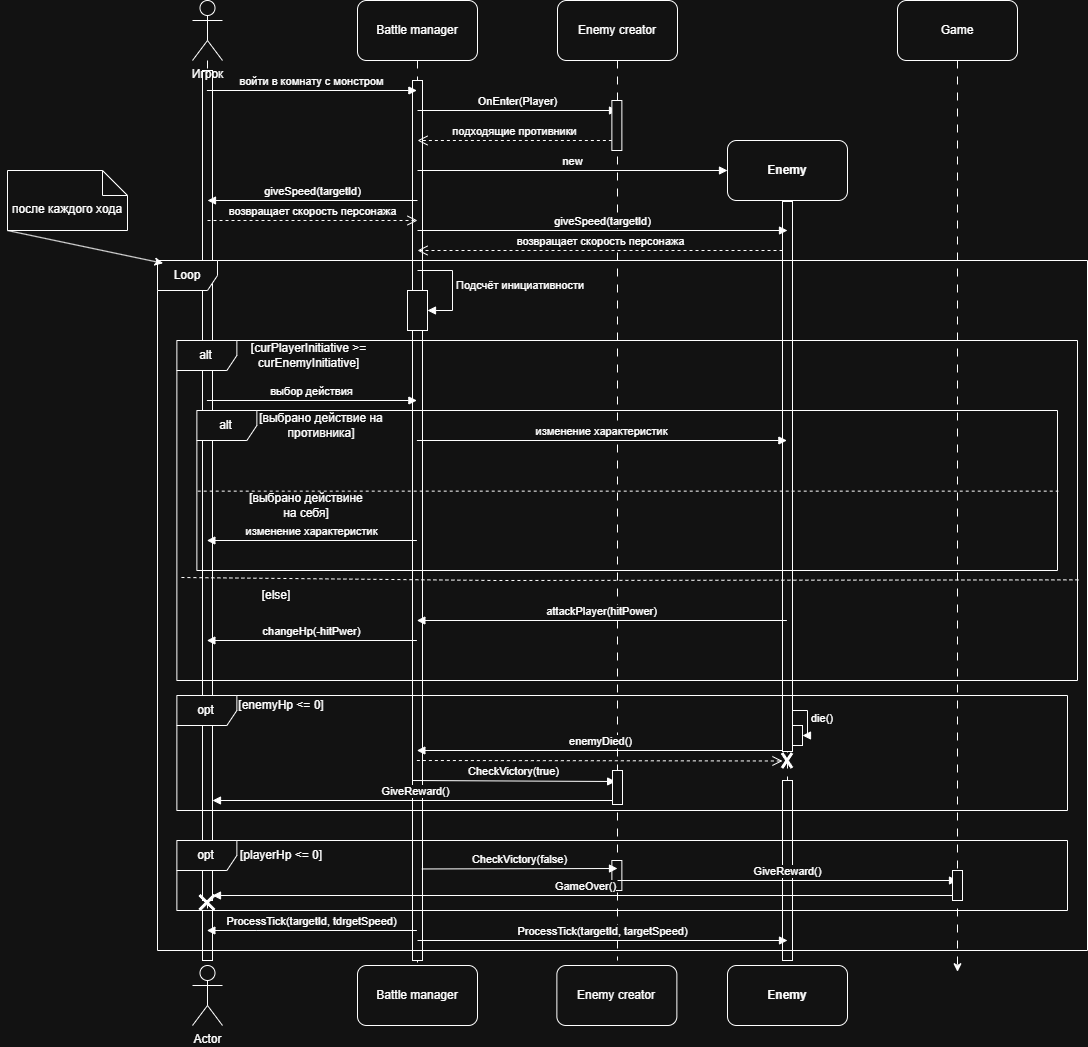

The diagram above was exported from draw.io. Its source (the exported page's mxGraphModel, read from the mxfile embedded in the PNG):
<mxGraphModel dx="2586" dy="1095" grid="1" gridSize="10" guides="1" tooltips="1" connect="1" arrows="1" fold="1" page="1" pageScale="1" pageWidth="827" pageHeight="1169" math="0" shadow="0">
  <root>
    <mxCell id="0" />
    <mxCell id="1" parent="0" />
    <mxCell id="sADM_1grrqcuYERbayq7-13" edge="1" parent="1" source="sADM_1grrqcuYERbayq7-2" style="edgeStyle=orthogonalEdgeStyle;rounded=0;orthogonalLoop=1;jettySize=auto;html=1;exitX=0.5;exitY=1;exitDx=0;exitDy=0;endArrow=none;endFill=0;dashed=1;dashPattern=8 8;">
      <mxGeometry relative="1" as="geometry">
        <Array as="points">
          <mxPoint x="530" y="510" />
        </Array>
        <mxPoint x="530" y="1010" as="targetPoint" />
      </mxGeometry>
    </mxCell>
    <mxCell id="sADM_1grrqcuYERbayq7-100" parent="1" style="html=1;points=[[0,0,0,0,5],[0,1,0,0,-5],[1,0,0,0,5],[1,1,0,0,-5]];perimeter=orthogonalPerimeter;outlineConnect=0;targetShapes=umlLifeline;portConstraint=eastwest;newEdgeStyle={&quot;curved&quot;:0,&quot;rounded&quot;:0};" value="" vertex="1">
      <mxGeometry height="30" width="10" x="524.37" y="910" as="geometry" />
    </mxCell>
    <mxCell id="sADM_1grrqcuYERbayq7-14" edge="1" parent="1" source="sADM_1grrqcuYERbayq7-3" style="edgeStyle=orthogonalEdgeStyle;rounded=0;orthogonalLoop=1;jettySize=auto;html=1;exitX=0.5;exitY=1;exitDx=0;exitDy=0;endArrow=none;endFill=0;dashed=1;dashPattern=8 8;">
      <mxGeometry relative="1" as="geometry">
        <Array as="points">
          <mxPoint x="700" y="380" />
          <mxPoint x="700" y="380" />
        </Array>
        <mxPoint x="700" y="1010" as="targetPoint" />
      </mxGeometry>
    </mxCell>
    <mxCell id="sADM_1grrqcuYERbayq7-89" parent="1" style="html=1;points=[[0,0,0,0,5],[0,1,0,0,-5],[1,0,0,0,5],[1,1,0,0,-5]];perimeter=orthogonalPerimeter;outlineConnect=0;targetShapes=umlLifeline;portConstraint=eastwest;newEdgeStyle={&quot;curved&quot;:0,&quot;rounded&quot;:0};" value="" vertex="1">
      <mxGeometry height="180" width="10" x="695" y="830" as="geometry" />
    </mxCell>
    <mxCell id="sADM_1grrqcuYERbayq7-87" parent="1" style="html=1;points=[[0,0,0,0,5],[0,1,0,0,-5],[1,0,0,0,5],[1,1,0,0,-5]];perimeter=orthogonalPerimeter;outlineConnect=0;targetShapes=umlLifeline;portConstraint=eastwest;newEdgeStyle={&quot;curved&quot;:0,&quot;rounded&quot;:0};" value="" vertex="1">
      <mxGeometry height="550" width="10" x="695" y="251" as="geometry" />
    </mxCell>
    <mxCell id="sADM_1grrqcuYERbayq7-21" edge="1" parent="1" source="sADM_1grrqcuYERbayq7-81" style="edgeStyle=orthogonalEdgeStyle;rounded=0;orthogonalLoop=1;jettySize=auto;html=1;endArrow=none;endFill=0;dashed=1;dashPattern=8 8;">
      <mxGeometry relative="1" as="geometry">
        <Array as="points">
          <mxPoint x="120" y="510" />
        </Array>
        <mxPoint x="120" y="1010" as="targetPoint" />
      </mxGeometry>
    </mxCell>
    <mxCell id="sADM_1grrqcuYERbayq7-84" parent="1" style="html=1;points=[[0,0,0,0,5],[0,1,0,0,-5],[1,0,0,0,5],[1,1,0,0,-5]];perimeter=orthogonalPerimeter;outlineConnect=0;targetShapes=umlLifeline;portConstraint=eastwest;newEdgeStyle={&quot;curved&quot;:0,&quot;rounded&quot;:0};" value="" vertex="1">
      <mxGeometry height="50" width="10" x="115" y="960" as="geometry" />
    </mxCell>
    <mxCell id="sADM_1grrqcuYERbayq7-12" edge="1" parent="1" source="sADM_1grrqcuYERbayq7-28" style="edgeStyle=orthogonalEdgeStyle;rounded=0;orthogonalLoop=1;jettySize=auto;html=1;dashed=1;startArrow=none;startFill=0;endArrow=none;endFill=0;dashPattern=8 8;">
      <mxGeometry relative="1" as="geometry">
        <Array as="points">
          <mxPoint x="330" y="500" />
        </Array>
        <mxPoint x="330" y="110" as="sourcePoint" />
        <mxPoint x="330" y="1020" as="targetPoint" />
      </mxGeometry>
    </mxCell>
    <mxCell id="sADM_1grrqcuYERbayq7-31" edge="1" parent="1" style="edgeStyle=orthogonalEdgeStyle;rounded=0;orthogonalLoop=1;jettySize=auto;html=1;dashed=1;startArrow=none;startFill=0;endArrow=none;endFill=0;dashPattern=8 8;" target="sADM_1grrqcuYERbayq7-28" value="">
      <mxGeometry relative="1" as="geometry">
        <Array as="points">
          <mxPoint x="330" y="290" />
          <mxPoint x="330" y="290" />
        </Array>
        <mxPoint x="330" y="110" as="sourcePoint" />
        <mxPoint x="325" y="500" as="targetPoint" />
      </mxGeometry>
    </mxCell>
    <mxCell id="sADM_1grrqcuYERbayq7-82" parent="1" style="html=1;points=[[0,0,0,0,5],[0,1,0,0,-5],[1,0,0,0,5],[1,1,0,0,-5]];perimeter=orthogonalPerimeter;outlineConnect=0;targetShapes=umlLifeline;portConstraint=eastwest;newEdgeStyle={&quot;curved&quot;:0,&quot;rounded&quot;:0};" value="" vertex="1">
      <mxGeometry height="880" width="10" x="325" y="130" as="geometry" />
    </mxCell>
    <mxCell id="sADM_1grrqcuYERbayq7-81" parent="1" style="html=1;points=[[0,0,0,0,5],[0,1,0,0,-5],[1,0,0,0,5],[1,1,0,0,-5]];perimeter=orthogonalPerimeter;outlineConnect=0;targetShapes=umlLifeline;portConstraint=eastwest;newEdgeStyle={&quot;curved&quot;:0,&quot;rounded&quot;:0};" value="" vertex="1">
      <mxGeometry height="830" width="10" x="115" y="120" as="geometry" />
    </mxCell>
    <mxCell id="sADM_1grrqcuYERbayq7-2" parent="1" style="rounded=1;whiteSpace=wrap;html=1;" value="Enemy creator" vertex="1">
      <mxGeometry height="60" width="120" x="470" y="50" as="geometry" />
    </mxCell>
    <mxCell id="sADM_1grrqcuYERbayq7-3" parent="1" style="rounded=1;whiteSpace=wrap;html=1;" value="&lt;b&gt;Enemy&lt;/b&gt;" vertex="1">
      <mxGeometry height="60" width="120" x="640" y="190" as="geometry" />
    </mxCell>
    <mxCell id="sADM_1grrqcuYERbayq7-16" edge="1" parent="1" style="html=1;verticalAlign=bottom;endArrow=block;curved=0;rounded=0;" value="OnEnter(Player)">
      <mxGeometry relative="1" width="80" as="geometry">
        <mxPoint x="330" y="160" as="sourcePoint" />
        <mxPoint x="530" y="160" as="targetPoint" />
      </mxGeometry>
    </mxCell>
    <mxCell id="sADM_1grrqcuYERbayq7-19" parent="1" style="rounded=1;whiteSpace=wrap;html=1;" value="Battle manager" vertex="1">
      <mxGeometry height="60" width="120" x="270" y="50" as="geometry" />
    </mxCell>
    <mxCell id="sADM_1grrqcuYERbayq7-20" parent="1" style="shape=umlActor;verticalLabelPosition=bottom;verticalAlign=top;html=1;outlineConnect=0;" value="Игрок" vertex="1">
      <mxGeometry height="60" width="30" x="105" y="50" as="geometry" />
    </mxCell>
    <mxCell id="sADM_1grrqcuYERbayq7-23" edge="1" parent="1" style="html=1;verticalAlign=bottom;endArrow=block;curved=0;rounded=0;" value="войти в комнату с монстром">
      <mxGeometry relative="1" width="80" as="geometry">
        <mxPoint x="119.37" y="140" as="sourcePoint" />
        <mxPoint x="329.37" y="140" as="targetPoint" />
      </mxGeometry>
    </mxCell>
    <mxCell id="sADM_1grrqcuYERbayq7-24" edge="1" parent="1" source="sADM_1grrqcuYERbayq7-83" style="html=1;verticalAlign=bottom;endArrow=open;dashed=1;endSize=8;curved=0;rounded=0;" value="подходящие противники">
      <mxGeometry relative="1" as="geometry">
        <mxPoint x="530" y="190" as="sourcePoint" />
        <mxPoint x="330" y="190" as="targetPoint" />
      </mxGeometry>
    </mxCell>
    <mxCell id="sADM_1grrqcuYERbayq7-26" edge="1" parent="1" style="html=1;verticalAlign=bottom;endArrow=block;curved=0;rounded=0;entryX=0;entryY=0.5;entryDx=0;entryDy=0;" target="sADM_1grrqcuYERbayq7-3" value="new">
      <mxGeometry relative="1" width="80" as="geometry">
        <mxPoint x="330" y="220" as="sourcePoint" />
        <mxPoint x="670" y="220" as="targetPoint" />
      </mxGeometry>
    </mxCell>
    <mxCell id="sADM_1grrqcuYERbayq7-29" edge="1" parent="1" style="html=1;align=left;spacingLeft=2;endArrow=block;rounded=0;edgeStyle=orthogonalEdgeStyle;curved=0;rounded=0;" target="sADM_1grrqcuYERbayq7-28" value="Подсчёт инициативности">
      <mxGeometry relative="1" as="geometry">
        <Array as="points">
          <mxPoint x="365" y="320" />
          <mxPoint x="365" y="360" />
        </Array>
        <mxPoint x="330" y="320" as="sourcePoint" />
      </mxGeometry>
    </mxCell>
    <mxCell id="sADM_1grrqcuYERbayq7-28" parent="1" style="html=1;points=[[0,0,0,0,5],[0,1,0,0,-5],[1,0,0,0,5],[1,1,0,0,-5]];perimeter=orthogonalPerimeter;outlineConnect=0;targetShapes=umlLifeline;portConstraint=eastwest;newEdgeStyle={&quot;curved&quot;:0,&quot;rounded&quot;:0};" value="" vertex="1">
      <mxGeometry height="40" width="20" x="320" y="340" as="geometry" />
    </mxCell>
    <mxCell id="sADM_1grrqcuYERbayq7-32" edge="1" parent="1" style="html=1;verticalAlign=bottom;endArrow=block;curved=0;rounded=0;" value="giveSpeed(targetId)">
      <mxGeometry relative="1" width="80" as="geometry">
        <mxPoint x="330" y="250" as="sourcePoint" />
        <mxPoint x="120" y="250" as="targetPoint" />
      </mxGeometry>
    </mxCell>
    <mxCell id="sADM_1grrqcuYERbayq7-33" edge="1" parent="1" style="html=1;verticalAlign=bottom;endArrow=open;dashed=1;endSize=8;curved=0;rounded=0;" value="возвращает скорость персонажа">
      <mxGeometry relative="1" as="geometry">
        <mxPoint x="120" y="270" as="sourcePoint" />
        <mxPoint x="330" y="270" as="targetPoint" />
      </mxGeometry>
    </mxCell>
    <mxCell id="sADM_1grrqcuYERbayq7-34" edge="1" parent="1" style="html=1;verticalAlign=bottom;endArrow=block;curved=0;rounded=0;" value="giveSpeed(targetId)">
      <mxGeometry relative="1" width="80" as="geometry">
        <mxPoint as="offset" />
        <mxPoint x="330" y="280" as="sourcePoint" />
        <mxPoint x="700" y="280" as="targetPoint" />
      </mxGeometry>
    </mxCell>
    <mxCell id="sADM_1grrqcuYERbayq7-35" edge="1" parent="1" source="sADM_1grrqcuYERbayq7-87" style="html=1;verticalAlign=bottom;endArrow=open;dashed=1;endSize=8;curved=0;rounded=0;" value="возвращает скорость персонажа">
      <mxGeometry relative="1" as="geometry">
        <mxPoint x="700" y="300" as="sourcePoint" />
        <mxPoint x="330" y="300" as="targetPoint" />
      </mxGeometry>
    </mxCell>
    <mxCell id="sADM_1grrqcuYERbayq7-36" parent="1" style="shape=umlFrame;whiteSpace=wrap;html=1;pointerEvents=0;" value="Loop" vertex="1">
      <mxGeometry height="690" width="930" x="70" y="310" as="geometry" />
    </mxCell>
    <mxCell id="sADM_1grrqcuYERbayq7-37" parent="1" style="shape=note2;boundedLbl=1;whiteSpace=wrap;html=1;size=25;verticalAlign=top;align=center;" value="после каждого хода" vertex="1">
      <mxGeometry height="60" width="120" x="-80" y="220" as="geometry" />
    </mxCell>
    <mxCell id="sADM_1grrqcuYERbayq7-38" edge="1" parent="1" source="sADM_1grrqcuYERbayq7-37" style="endArrow=classic;html=1;rounded=0;exitX=0;exitY=1;exitDx=0;exitDy=0;exitPerimeter=0;entryX=0.006;entryY=0.004;entryDx=0;entryDy=0;entryPerimeter=0;" target="sADM_1grrqcuYERbayq7-36" value="">
      <mxGeometry height="50" relative="1" width="50" as="geometry">
        <mxPoint x="720" y="340" as="sourcePoint" />
        <mxPoint x="770" y="290" as="targetPoint" />
      </mxGeometry>
    </mxCell>
    <mxCell id="sADM_1grrqcuYERbayq7-41" parent="1" style="shape=umlFrame;whiteSpace=wrap;html=1;pointerEvents=0;" value="alt" vertex="1">
      <mxGeometry height="340" width="900.63" x="89.37" y="390" as="geometry" />
    </mxCell>
    <mxCell id="sADM_1grrqcuYERbayq7-44" edge="1" parent="1" source="sADM_1grrqcuYERbayq7-41" style="html=1;verticalAlign=bottom;endArrow=none;dashed=1;endSize=8;curved=0;rounded=0;endFill=0;entryX=0.003;entryY=0.697;entryDx=0;entryDy=0;entryPerimeter=0;exitX=1.001;exitY=0.704;exitDx=0;exitDy=0;exitPerimeter=0;" target="sADM_1grrqcuYERbayq7-41" value="">
      <mxGeometry relative="1" x="-0.0008" as="geometry">
        <mxPoint as="offset" />
        <Array as="points">
          <mxPoint x="409.37" y="630" />
        </Array>
        <mxPoint x="209.37" y="500" as="sourcePoint" />
        <mxPoint x="129.37" y="500" as="targetPoint" />
      </mxGeometry>
    </mxCell>
    <mxCell id="sADM_1grrqcuYERbayq7-45" parent="1" style="text;html=1;whiteSpace=wrap;strokeColor=none;fillColor=none;align=center;verticalAlign=middle;rounded=0;" value="[curPlayerInitiative &amp;gt;= curEnemyInitiative]" vertex="1">
      <mxGeometry height="30" width="125" x="159.37" y="390" as="geometry" />
    </mxCell>
    <mxCell id="sADM_1grrqcuYERbayq7-46" parent="1" style="text;html=1;whiteSpace=wrap;strokeColor=none;fillColor=none;align=center;verticalAlign=middle;rounded=0;" value="[else]" vertex="1">
      <mxGeometry height="30" width="60" x="159.37" y="630" as="geometry" />
    </mxCell>
    <mxCell id="sADM_1grrqcuYERbayq7-47" edge="1" parent="1" style="html=1;verticalAlign=bottom;endArrow=block;curved=0;rounded=0;" value="выбор действия">
      <mxGeometry relative="1" width="80" as="geometry">
        <mxPoint x="119.37" y="450" as="sourcePoint" />
        <mxPoint x="329.37" y="450" as="targetPoint" />
      </mxGeometry>
    </mxCell>
    <mxCell id="sADM_1grrqcuYERbayq7-48" parent="1" style="shape=umlFrame;whiteSpace=wrap;html=1;pointerEvents=0;" value="alt" vertex="1">
      <mxGeometry height="160" width="860.63" x="109.37" y="460" as="geometry" />
    </mxCell>
    <mxCell id="sADM_1grrqcuYERbayq7-49" edge="1" parent="1" source="sADM_1grrqcuYERbayq7-48" style="endArrow=none;dashed=1;endFill=0;endSize=12;html=1;rounded=0;exitX=0.001;exitY=0.504;exitDx=0;exitDy=0;exitPerimeter=0;entryX=1.001;entryY=0.504;entryDx=0;entryDy=0;entryPerimeter=0;" target="sADM_1grrqcuYERbayq7-48" value="">
      <mxGeometry relative="1" width="160" as="geometry">
        <mxPoint x="229.37" y="550" as="sourcePoint" />
        <mxPoint x="389.37" y="550" as="targetPoint" />
      </mxGeometry>
    </mxCell>
    <mxCell id="sADM_1grrqcuYERbayq7-50" parent="1" style="text;html=1;whiteSpace=wrap;strokeColor=none;fillColor=none;align=center;verticalAlign=middle;rounded=0;" value="[выбрано действие на противника]" vertex="1">
      <mxGeometry height="30" width="130" x="169.37" y="460" as="geometry" />
    </mxCell>
    <mxCell id="sADM_1grrqcuYERbayq7-51" parent="1" style="text;html=1;whiteSpace=wrap;strokeColor=none;fillColor=none;align=center;verticalAlign=middle;rounded=0;" value="[выбрано действине на себя]" vertex="1">
      <mxGeometry height="30" width="120" x="159.37" y="540" as="geometry" />
    </mxCell>
    <mxCell id="sADM_1grrqcuYERbayq7-52" edge="1" parent="1" style="html=1;verticalAlign=bottom;endArrow=block;curved=0;rounded=0;" value="изменение характеристик">
      <mxGeometry relative="1" width="80" as="geometry">
        <mxPoint x="329.37" y="490" as="sourcePoint" />
        <mxPoint x="699.37" y="490" as="targetPoint" />
      </mxGeometry>
    </mxCell>
    <mxCell id="sADM_1grrqcuYERbayq7-53" edge="1" parent="1" style="html=1;verticalAlign=bottom;endArrow=block;curved=0;rounded=0;" value="изменение характеристик">
      <mxGeometry relative="1" width="80" as="geometry">
        <mxPoint x="329.37" y="590" as="sourcePoint" />
        <mxPoint x="119.37" y="590" as="targetPoint" />
      </mxGeometry>
    </mxCell>
    <mxCell id="sADM_1grrqcuYERbayq7-55" edge="1" parent="1" style="html=1;verticalAlign=bottom;endArrow=block;curved=0;rounded=0;" value="attackPlayer(hitPower)">
      <mxGeometry relative="1" width="80" as="geometry">
        <mxPoint x="699.37" y="670" as="sourcePoint" />
        <mxPoint x="329.37" y="670" as="targetPoint" />
      </mxGeometry>
    </mxCell>
    <mxCell id="sADM_1grrqcuYERbayq7-56" edge="1" parent="1" style="html=1;verticalAlign=bottom;endArrow=block;curved=0;rounded=0;" value="changeHp(-hitPwer)">
      <mxGeometry relative="1" width="80" as="geometry">
        <mxPoint x="329.37" y="690" as="sourcePoint" />
        <mxPoint x="119.37" y="690" as="targetPoint" />
      </mxGeometry>
    </mxCell>
    <mxCell id="sADM_1grrqcuYERbayq7-57" parent="1" style="shape=umlFrame;whiteSpace=wrap;html=1;pointerEvents=0;" value="opt" vertex="1">
      <mxGeometry height="115" width="890.63" x="89.37" y="745" as="geometry" />
    </mxCell>
    <mxCell id="sADM_1grrqcuYERbayq7-58" parent="1" style="shape=umlFrame;whiteSpace=wrap;html=1;pointerEvents=0;" value="opt" vertex="1">
      <mxGeometry height="70" width="890.63" x="89.37" y="890" as="geometry" />
    </mxCell>
    <mxCell id="sADM_1grrqcuYERbayq7-59" parent="1" style="text;html=1;whiteSpace=wrap;strokeColor=none;fillColor=none;align=center;verticalAlign=middle;rounded=0;" value="[enemyHp &amp;lt;= 0]" vertex="1">
      <mxGeometry height="30" width="90" x="149.37" y="740" as="geometry" />
    </mxCell>
    <mxCell id="sADM_1grrqcuYERbayq7-60" parent="1" style="html=1;points=[[0,0,0,0,5],[0,1,0,0,-5],[1,0,0,0,5],[1,1,0,0,-5]];perimeter=orthogonalPerimeter;outlineConnect=0;targetShapes=umlLifeline;portConstraint=eastwest;newEdgeStyle={&quot;curved&quot;:0,&quot;rounded&quot;:0};" value="" vertex="1">
      <mxGeometry height="20" width="10" x="705" y="775" as="geometry" />
    </mxCell>
    <mxCell id="sADM_1grrqcuYERbayq7-61" edge="1" parent="1" source="sADM_1grrqcuYERbayq7-87" style="html=1;align=left;spacingLeft=2;endArrow=block;rounded=0;edgeStyle=orthogonalEdgeStyle;curved=0;rounded=0;" target="sADM_1grrqcuYERbayq7-60" value="die()">
      <mxGeometry relative="1" as="geometry">
        <Array as="points">
          <mxPoint x="720" y="760" />
          <mxPoint x="720" y="785" />
        </Array>
        <mxPoint x="529.37" y="750" as="sourcePoint" />
      </mxGeometry>
    </mxCell>
    <mxCell id="sADM_1grrqcuYERbayq7-62" edge="1" parent="1" source="sADM_1grrqcuYERbayq7-87" style="html=1;verticalAlign=bottom;endArrow=block;curved=0;rounded=0;" value="enemyDied()">
      <mxGeometry relative="1" width="80" as="geometry">
        <mxPoint x="529.37" y="801" as="sourcePoint" />
        <mxPoint x="329.37" y="800" as="targetPoint" />
      </mxGeometry>
    </mxCell>
    <mxCell id="sADM_1grrqcuYERbayq7-63" edge="1" parent="1" style="html=1;verticalAlign=bottom;endArrow=block;curved=0;rounded=0;" value="CheckVictory(true)">
      <mxGeometry relative="1" width="80" x="-0.0031" as="geometry">
        <mxPoint as="offset" />
        <mxPoint x="325" y="830" as="sourcePoint" />
        <mxPoint x="528.13" y="831" as="targetPoint" />
      </mxGeometry>
    </mxCell>
    <mxCell id="sADM_1grrqcuYERbayq7-64" parent="1" style="text;html=1;whiteSpace=wrap;strokeColor=none;fillColor=none;align=center;verticalAlign=middle;rounded=0;" value="[playerHp &amp;lt;= 0]" vertex="1">
      <mxGeometry height="30" width="90" x="149.37" y="890" as="geometry" />
    </mxCell>
    <mxCell id="sADM_1grrqcuYERbayq7-70" edge="1" parent="1" style="html=1;verticalAlign=bottom;endArrow=open;dashed=1;endSize=8;curved=0;rounded=0;" target="sADM_1grrqcuYERbayq7-71" value="">
      <mxGeometry relative="1" as="geometry">
        <mxPoint x="329.37" y="810" as="sourcePoint" />
        <mxPoint x="529.37" y="810" as="targetPoint" />
      </mxGeometry>
    </mxCell>
    <mxCell id="sADM_1grrqcuYERbayq7-71" parent="1" style="shape=umlDestroy;whiteSpace=wrap;html=1;strokeWidth=3;targetShapes=umlLifeline;" value="" vertex="1">
      <mxGeometry height="15" width="10" x="695" y="803" as="geometry" />
    </mxCell>
    <mxCell id="sADM_1grrqcuYERbayq7-74" edge="1" parent="1" style="html=1;verticalAlign=bottom;endArrow=block;curved=0;rounded=0;" value="ProcessTick(targetId, tdrgetSpeed)">
      <mxGeometry relative="1" width="80" as="geometry">
        <Array as="points">
          <mxPoint x="169.37" y="980" />
        </Array>
        <mxPoint x="329.37" y="980" as="sourcePoint" />
        <mxPoint x="119.37" y="980" as="targetPoint" />
      </mxGeometry>
    </mxCell>
    <mxCell id="sADM_1grrqcuYERbayq7-75" edge="1" parent="1" style="html=1;verticalAlign=bottom;endArrow=block;curved=0;rounded=0;" value="ProcessTick(targetId, targetSpeed)">
      <mxGeometry relative="1" width="80" as="geometry">
        <mxPoint as="offset" />
        <mxPoint x="330" y="990" as="sourcePoint" />
        <mxPoint x="700" y="990" as="targetPoint" />
      </mxGeometry>
    </mxCell>
    <mxCell id="sADM_1grrqcuYERbayq7-76" parent="1" style="shape=umlActor;verticalLabelPosition=bottom;verticalAlign=top;html=1;outlineConnect=0;" value="Actor" vertex="1">
      <mxGeometry height="60" width="30" x="105" y="1015" as="geometry" />
    </mxCell>
    <mxCell id="sADM_1grrqcuYERbayq7-77" parent="1" style="rounded=1;whiteSpace=wrap;html=1;" value="Battle manager" vertex="1">
      <mxGeometry height="60" width="120" x="270" y="1015" as="geometry" />
    </mxCell>
    <mxCell id="sADM_1grrqcuYERbayq7-78" parent="1" style="rounded=1;whiteSpace=wrap;html=1;" value="Enemy creator" vertex="1">
      <mxGeometry height="60" width="120" x="469.37" y="1015" as="geometry" />
    </mxCell>
    <mxCell id="sADM_1grrqcuYERbayq7-79" parent="1" style="rounded=1;whiteSpace=wrap;html=1;" value="&lt;b&gt;Enemy&lt;/b&gt;" vertex="1">
      <mxGeometry height="60" width="120" x="640" y="1015" as="geometry" />
    </mxCell>
    <mxCell id="sADM_1grrqcuYERbayq7-80" edge="1" parent="1" source="sADM_1grrqcuYERbayq7-20" style="edgeStyle=orthogonalEdgeStyle;rounded=0;orthogonalLoop=1;jettySize=auto;html=1;endArrow=none;endFill=0;dashed=1;dashPattern=8 8;" target="sADM_1grrqcuYERbayq7-81" value="">
      <mxGeometry relative="1" as="geometry">
        <Array as="points">
          <mxPoint x="120" y="350" />
          <mxPoint x="120" y="350" />
        </Array>
        <mxPoint x="120" y="110" as="sourcePoint" />
        <mxPoint x="120" y="1010" as="targetPoint" />
      </mxGeometry>
    </mxCell>
    <mxCell id="sADM_1grrqcuYERbayq7-83" parent="1" style="html=1;points=[[0,0,0,0,5],[0,1,0,0,-5],[1,0,0,0,5],[1,1,0,0,-5]];perimeter=orthogonalPerimeter;outlineConnect=0;targetShapes=umlLifeline;portConstraint=eastwest;newEdgeStyle={&quot;curved&quot;:0,&quot;rounded&quot;:0};" value="" vertex="1">
      <mxGeometry height="50" width="10" x="524.37" y="150" as="geometry" />
    </mxCell>
    <mxCell id="sADM_1grrqcuYERbayq7-90" edge="1" parent="1" style="html=1;verticalAlign=bottom;endArrow=block;curved=0;rounded=0;" value="CheckVictory(false)">
      <mxGeometry relative="1" width="80" as="geometry">
        <mxPoint x="334.37" y="918.46" as="sourcePoint" />
        <mxPoint x="530" y="918" as="targetPoint" />
      </mxGeometry>
    </mxCell>
    <mxCell id="sADM_1grrqcuYERbayq7-92" edge="1" parent="1" style="html=1;verticalAlign=bottom;endArrow=block;curved=0;rounded=0;" target="sADM_1grrqcuYERbayq7-81" value="GiveReward()">
      <mxGeometry relative="1" width="80" as="geometry">
        <mxPoint x="530" y="850" as="sourcePoint" />
        <mxPoint x="320" y="820" as="targetPoint" />
      </mxGeometry>
    </mxCell>
    <mxCell id="sADM_1grrqcuYERbayq7-93" parent="1" style="html=1;points=[[0,0,0,0,5],[0,1,0,0,-5],[1,0,0,0,5],[1,1,0,0,-5]];perimeter=orthogonalPerimeter;outlineConnect=0;targetShapes=umlLifeline;portConstraint=eastwest;newEdgeStyle={&quot;curved&quot;:0,&quot;rounded&quot;:0};" value="" vertex="1">
      <mxGeometry height="34" width="10" x="525" y="820" as="geometry" />
    </mxCell>
    <mxCell id="sADM_1grrqcuYERbayq7-96" edge="1" parent="1" source="sADM_1grrqcuYERbayq7-94" style="edgeStyle=orthogonalEdgeStyle;rounded=0;orthogonalLoop=1;jettySize=auto;html=1;exitX=0.5;exitY=1;exitDx=0;exitDy=0;dashed=1;dashPattern=8 8;">
      <mxGeometry relative="1" as="geometry">
        <mxPoint x="870" y="1021.2307504507212" as="targetPoint" />
      </mxGeometry>
    </mxCell>
    <mxCell id="sADM_1grrqcuYERbayq7-94" parent="1" style="rounded=1;whiteSpace=wrap;html=1;" value="Game" vertex="1">
      <mxGeometry height="60" width="120" x="810" y="50" as="geometry" />
    </mxCell>
    <mxCell id="sADM_1grrqcuYERbayq7-97" edge="1" parent="1" style="html=1;verticalAlign=bottom;endArrow=block;curved=0;rounded=0;" value="GiveReward()">
      <mxGeometry relative="1" width="80" as="geometry">
        <mxPoint x="530" y="930" as="sourcePoint" />
        <mxPoint x="870" y="930" as="targetPoint" />
      </mxGeometry>
    </mxCell>
    <mxCell id="sADM_1grrqcuYERbayq7-98" edge="1" parent="1" style="html=1;verticalAlign=bottom;endArrow=block;curved=0;rounded=0;entryX=1;entryY=1;entryDx=0;entryDy=-5;entryPerimeter=0;" target="sADM_1grrqcuYERbayq7-81" value="GameOver()">
      <mxGeometry relative="1" width="80" as="geometry">
        <mxPoint x="870" y="945" as="sourcePoint" />
        <mxPoint x="670" y="950" as="targetPoint" />
      </mxGeometry>
    </mxCell>
    <mxCell id="sADM_1grrqcuYERbayq7-99" parent="1" style="html=1;points=[[0,0,0,0,5],[0,1,0,0,-5],[1,0,0,0,5],[1,1,0,0,-5]];perimeter=orthogonalPerimeter;outlineConnect=0;targetShapes=umlLifeline;portConstraint=eastwest;newEdgeStyle={&quot;curved&quot;:0,&quot;rounded&quot;:0};" value="" vertex="1">
      <mxGeometry height="30" width="10" x="865" y="920" as="geometry" />
    </mxCell>
    <mxCell id="sADM_1grrqcuYERbayq7-101" parent="1" style="shape=umlDestroy;whiteSpace=wrap;html=1;strokeWidth=3;targetShapes=umlLifeline;" value="" vertex="1">
      <mxGeometry height="15" width="15" x="112.5" y="945" as="geometry" />
    </mxCell>
  </root>
</mxGraphModel>